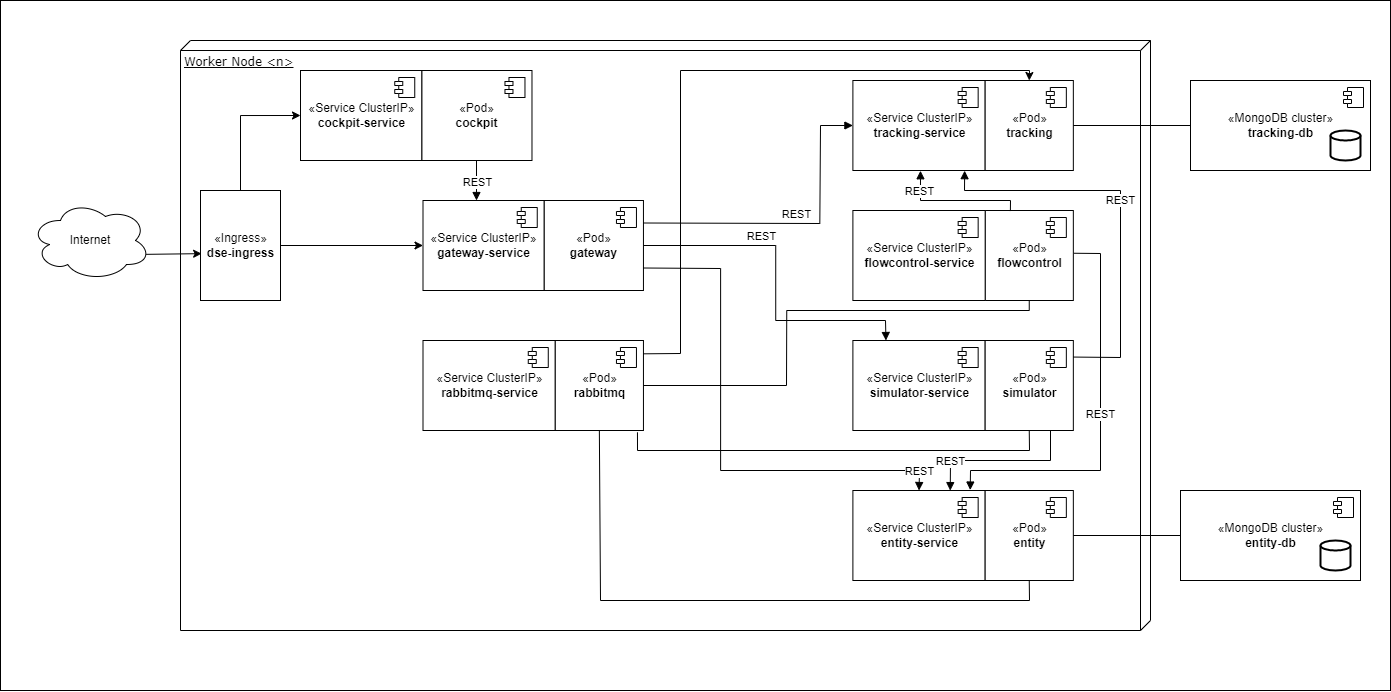

The diagram above was exported from draw.io. Its source (the exported page's mxGraphModel, read from the mxfile embedded in the PNG):
<mxGraphModel dx="1962" dy="462" grid="1" gridSize="10" guides="1" tooltips="1" connect="1" arrows="1" fold="1" page="1" pageScale="1" pageWidth="1100" pageHeight="850" background="none" math="0" shadow="0">
  <root>
    <mxCell id="0" />
    <mxCell id="1" parent="0" />
    <mxCell id="Mdd8hH4ktt1YGqvy_q0v-91" value="" style="rounded=0;whiteSpace=wrap;html=1;" parent="1" vertex="1">
      <mxGeometry x="-130" y="20" width="1390" height="690" as="geometry" />
    </mxCell>
    <mxCell id="39150e848f15840c-1" value="Worker Node &amp;lt;n&amp;gt;" style="verticalAlign=top;align=left;spacingTop=8;spacingLeft=2;spacingRight=12;shape=cube;size=10;direction=south;fontStyle=4;html=1;rounded=0;shadow=0;comic=0;labelBackgroundColor=none;strokeWidth=1;fontFamily=Verdana;fontSize=12" parent="1" vertex="1">
      <mxGeometry x="50" y="60" width="970" height="590" as="geometry" />
    </mxCell>
    <mxCell id="Mdd8hH4ktt1YGqvy_q0v-50" value="«Service ClusterIP»&lt;br&gt;&lt;b&gt;rabbitmq-service&lt;/b&gt;" style="html=1;dropTarget=0;" parent="39150e848f15840c-1" vertex="1">
      <mxGeometry x="242.5" y="300" width="132.27272727272728" height="90" as="geometry" />
    </mxCell>
    <mxCell id="Mdd8hH4ktt1YGqvy_q0v-51" value="" style="shape=module;jettyWidth=8;jettyHeight=4;" parent="Mdd8hH4ktt1YGqvy_q0v-50" vertex="1">
      <mxGeometry x="1" width="20" height="20" relative="1" as="geometry">
        <mxPoint x="-27" y="7" as="offset" />
      </mxGeometry>
    </mxCell>
    <mxCell id="Mdd8hH4ktt1YGqvy_q0v-48" value="«Pod»&lt;br&gt;&lt;b&gt;rabbitmq&lt;/b&gt;" style="html=1;dropTarget=0;" parent="39150e848f15840c-1" vertex="1">
      <mxGeometry x="374.77272727272725" y="300" width="88.18181818181819" height="90" as="geometry" />
    </mxCell>
    <mxCell id="Mdd8hH4ktt1YGqvy_q0v-49" value="" style="shape=module;jettyWidth=8;jettyHeight=4;" parent="Mdd8hH4ktt1YGqvy_q0v-48" vertex="1">
      <mxGeometry x="1" width="20" height="20" relative="1" as="geometry">
        <mxPoint x="-27" y="7" as="offset" />
      </mxGeometry>
    </mxCell>
    <mxCell id="Mdd8hH4ktt1YGqvy_q0v-41" value="«Service ClusterIP»&lt;br&gt;&lt;b&gt;tracking-service&lt;/b&gt;" style="html=1;dropTarget=0;" parent="39150e848f15840c-1" vertex="1">
      <mxGeometry x="672.3863636363636" y="40" width="132.27272727272728" height="90" as="geometry" />
    </mxCell>
    <mxCell id="Mdd8hH4ktt1YGqvy_q0v-42" value="" style="shape=module;jettyWidth=8;jettyHeight=4;" parent="Mdd8hH4ktt1YGqvy_q0v-41" vertex="1">
      <mxGeometry x="1" width="20" height="20" relative="1" as="geometry">
        <mxPoint x="-27" y="7" as="offset" />
      </mxGeometry>
    </mxCell>
    <mxCell id="Mdd8hH4ktt1YGqvy_q0v-39" value="«Pod»&lt;br&gt;&lt;b&gt;tracking&lt;/b&gt;" style="html=1;dropTarget=0;" parent="39150e848f15840c-1" vertex="1">
      <mxGeometry x="804.6590909090909" y="40" width="88.18181818181819" height="90" as="geometry" />
    </mxCell>
    <mxCell id="Mdd8hH4ktt1YGqvy_q0v-40" value="" style="shape=module;jettyWidth=8;jettyHeight=4;" parent="Mdd8hH4ktt1YGqvy_q0v-39" vertex="1">
      <mxGeometry x="1" width="20" height="20" relative="1" as="geometry">
        <mxPoint x="-27" y="7" as="offset" />
      </mxGeometry>
    </mxCell>
    <mxCell id="Mdd8hH4ktt1YGqvy_q0v-31" value="«Service ClusterIP»&lt;br&gt;&lt;b&gt;entity-service&lt;/b&gt;" style="html=1;dropTarget=0;" parent="39150e848f15840c-1" vertex="1">
      <mxGeometry x="672.3863636363636" y="450" width="132.27272727272728" height="90" as="geometry" />
    </mxCell>
    <mxCell id="Mdd8hH4ktt1YGqvy_q0v-32" value="" style="shape=module;jettyWidth=8;jettyHeight=4;" parent="Mdd8hH4ktt1YGqvy_q0v-31" vertex="1">
      <mxGeometry x="1" width="20" height="20" relative="1" as="geometry">
        <mxPoint x="-27" y="7" as="offset" />
      </mxGeometry>
    </mxCell>
    <mxCell id="Mdd8hH4ktt1YGqvy_q0v-29" value="«Pod»&lt;br&gt;&lt;b&gt;entity&lt;/b&gt;" style="html=1;dropTarget=0;" parent="39150e848f15840c-1" vertex="1">
      <mxGeometry x="804.6590909090909" y="450" width="88.18181818181819" height="90" as="geometry" />
    </mxCell>
    <mxCell id="Mdd8hH4ktt1YGqvy_q0v-30" value="" style="shape=module;jettyWidth=8;jettyHeight=4;" parent="Mdd8hH4ktt1YGqvy_q0v-29" vertex="1">
      <mxGeometry x="1" width="20" height="20" relative="1" as="geometry">
        <mxPoint x="-27" y="7" as="offset" />
      </mxGeometry>
    </mxCell>
    <mxCell id="Mdd8hH4ktt1YGqvy_q0v-59" value="«Pod»&lt;br&gt;&lt;b&gt;flowcontrol&lt;/b&gt;" style="html=1;dropTarget=0;" parent="39150e848f15840c-1" vertex="1">
      <mxGeometry x="804.6590909090909" y="170" width="88.18181818181819" height="90" as="geometry" />
    </mxCell>
    <mxCell id="Mdd8hH4ktt1YGqvy_q0v-60" value="" style="shape=module;jettyWidth=8;jettyHeight=4;" parent="Mdd8hH4ktt1YGqvy_q0v-59" vertex="1">
      <mxGeometry x="1" width="20" height="20" relative="1" as="geometry">
        <mxPoint x="-27" y="7" as="offset" />
      </mxGeometry>
    </mxCell>
    <mxCell id="Mdd8hH4ktt1YGqvy_q0v-61" value="«Service ClusterIP»&lt;br&gt;&lt;b&gt;flowcontrol-service&lt;/b&gt;" style="html=1;dropTarget=0;" parent="39150e848f15840c-1" vertex="1">
      <mxGeometry x="672.3863636363636" y="170" width="132.27272727272728" height="90" as="geometry" />
    </mxCell>
    <mxCell id="Mdd8hH4ktt1YGqvy_q0v-62" value="" style="shape=module;jettyWidth=8;jettyHeight=4;" parent="Mdd8hH4ktt1YGqvy_q0v-61" vertex="1">
      <mxGeometry x="1" width="20" height="20" relative="1" as="geometry">
        <mxPoint x="-27" y="7" as="offset" />
      </mxGeometry>
    </mxCell>
    <mxCell id="Mdd8hH4ktt1YGqvy_q0v-11" value="«Service ClusterIP»&lt;br&gt;&lt;b&gt;gateway-service&lt;/b&gt;" style="html=1;dropTarget=0;" parent="39150e848f15840c-1" vertex="1">
      <mxGeometry x="242.5" y="160" width="121.25" height="90" as="geometry" />
    </mxCell>
    <mxCell id="Mdd8hH4ktt1YGqvy_q0v-12" value="" style="shape=module;jettyWidth=8;jettyHeight=4;" parent="Mdd8hH4ktt1YGqvy_q0v-11" vertex="1">
      <mxGeometry x="1" width="20" height="20" relative="1" as="geometry">
        <mxPoint x="-27" y="7" as="offset" />
      </mxGeometry>
    </mxCell>
    <mxCell id="Mdd8hH4ktt1YGqvy_q0v-3" value="«Pod»&lt;br&gt;&lt;b&gt;gateway&lt;/b&gt;" style="html=1;dropTarget=0;" parent="39150e848f15840c-1" vertex="1">
      <mxGeometry x="363.75" y="160" width="99.20454545454545" height="90" as="geometry" />
    </mxCell>
    <mxCell id="Mdd8hH4ktt1YGqvy_q0v-4" value="" style="shape=module;jettyWidth=8;jettyHeight=4;" parent="Mdd8hH4ktt1YGqvy_q0v-3" vertex="1">
      <mxGeometry x="1" width="20" height="20" relative="1" as="geometry">
        <mxPoint x="-27" y="7" as="offset" />
      </mxGeometry>
    </mxCell>
    <mxCell id="Mdd8hH4ktt1YGqvy_q0v-63" value="REST" style="html=1;verticalAlign=bottom;endArrow=block;rounded=0;exitX=1;exitY=0.25;exitDx=0;exitDy=0;entryX=0;entryY=0.5;entryDx=0;entryDy=0;strokeWidth=1;" parent="39150e848f15840c-1" source="Mdd8hH4ktt1YGqvy_q0v-3" target="Mdd8hH4ktt1YGqvy_q0v-41" edge="1">
      <mxGeometry width="80" relative="1" as="geometry">
        <mxPoint x="308.6363636363636" y="240" as="sourcePoint" />
        <mxPoint x="308.6363636363636" y="170" as="targetPoint" />
        <Array as="points">
          <mxPoint x="639.3181818181819" y="183" />
          <mxPoint x="640" y="85" />
        </Array>
        <mxPoint as="offset" />
      </mxGeometry>
    </mxCell>
    <mxCell id="Mdd8hH4ktt1YGqvy_q0v-64" value="REST" style="html=1;verticalAlign=bottom;endArrow=block;rounded=0;exitX=1;exitY=0.5;exitDx=0;exitDy=0;entryX=0.25;entryY=0;entryDx=0;entryDy=0;strokeWidth=1;" parent="39150e848f15840c-1" source="Mdd8hH4ktt1YGqvy_q0v-3" target="Mdd8hH4ktt1YGqvy_q0v-25" edge="1">
      <mxGeometry x="-0.3034" width="80" relative="1" as="geometry">
        <mxPoint x="330.6818181818182" y="240" as="sourcePoint" />
        <mxPoint x="562.1590909090909" y="170" as="targetPoint" />
        <Array as="points">
          <mxPoint x="595.2272727272727" y="205" />
          <mxPoint x="595.2272727272727" y="280" />
          <mxPoint x="705" y="280" />
        </Array>
        <mxPoint as="offset" />
      </mxGeometry>
    </mxCell>
    <mxCell id="Mdd8hH4ktt1YGqvy_q0v-14" value="«Pod»&lt;br&gt;&lt;b&gt;cockpit&lt;/b&gt;" style="html=1;dropTarget=0;" parent="39150e848f15840c-1" vertex="1">
      <mxGeometry x="241.24636363636364" y="30" width="110.22727272727273" height="90" as="geometry" />
    </mxCell>
    <mxCell id="Mdd8hH4ktt1YGqvy_q0v-15" value="" style="shape=module;jettyWidth=8;jettyHeight=4;" parent="Mdd8hH4ktt1YGqvy_q0v-14" vertex="1">
      <mxGeometry x="1" width="20" height="20" relative="1" as="geometry">
        <mxPoint x="-27" y="7" as="offset" />
      </mxGeometry>
    </mxCell>
    <mxCell id="Mdd8hH4ktt1YGqvy_q0v-16" value="«Service ClusterIP»&lt;br&gt;&lt;b&gt;cockpit-service&lt;/b&gt;" style="html=1;dropTarget=0;" parent="39150e848f15840c-1" vertex="1">
      <mxGeometry x="119.99636363636364" y="30" width="121.25" height="90" as="geometry" />
    </mxCell>
    <mxCell id="Mdd8hH4ktt1YGqvy_q0v-17" value="" style="shape=module;jettyWidth=8;jettyHeight=4;" parent="Mdd8hH4ktt1YGqvy_q0v-16" vertex="1">
      <mxGeometry x="1" width="20" height="20" relative="1" as="geometry">
        <mxPoint x="-27" y="7" as="offset" />
      </mxGeometry>
    </mxCell>
    <mxCell id="Mdd8hH4ktt1YGqvy_q0v-25" value="«Service ClusterIP»&lt;br&gt;&lt;b&gt;simulator-service&lt;/b&gt;" style="html=1;dropTarget=0;" parent="39150e848f15840c-1" vertex="1">
      <mxGeometry x="672.3863636363636" y="300" width="132.27272727272728" height="90" as="geometry" />
    </mxCell>
    <mxCell id="Mdd8hH4ktt1YGqvy_q0v-26" value="" style="shape=module;jettyWidth=8;jettyHeight=4;" parent="Mdd8hH4ktt1YGqvy_q0v-25" vertex="1">
      <mxGeometry x="1" width="20" height="20" relative="1" as="geometry">
        <mxPoint x="-27" y="7" as="offset" />
      </mxGeometry>
    </mxCell>
    <mxCell id="Mdd8hH4ktt1YGqvy_q0v-23" value="«Pod»&lt;br&gt;&lt;b&gt;simulator&lt;/b&gt;" style="html=1;dropTarget=0;" parent="39150e848f15840c-1" vertex="1">
      <mxGeometry x="804.6590909090909" y="300" width="88.18181818181819" height="90" as="geometry" />
    </mxCell>
    <mxCell id="Mdd8hH4ktt1YGqvy_q0v-24" value="" style="shape=module;jettyWidth=8;jettyHeight=4;" parent="Mdd8hH4ktt1YGqvy_q0v-23" vertex="1">
      <mxGeometry x="1" width="20" height="20" relative="1" as="geometry">
        <mxPoint x="-27" y="7" as="offset" />
      </mxGeometry>
    </mxCell>
    <mxCell id="Mdd8hH4ktt1YGqvy_q0v-70" value="REST" style="html=1;verticalAlign=bottom;endArrow=block;rounded=0;exitX=1;exitY=0.75;exitDx=0;exitDy=0;entryX=0.5;entryY=0;entryDx=0;entryDy=0;strokeWidth=1;" parent="39150e848f15840c-1" source="Mdd8hH4ktt1YGqvy_q0v-3" target="Mdd8hH4ktt1YGqvy_q0v-31" edge="1">
      <mxGeometry x="0.9599" width="80" relative="1" as="geometry">
        <mxPoint x="473.97727272727275" y="215" as="sourcePoint" />
        <mxPoint x="859.7727272727273" y="310" as="targetPoint" />
        <Array as="points">
          <mxPoint x="540.1136363636364" y="228" />
          <mxPoint x="540.1136363636364" y="430" />
          <mxPoint x="739" y="430" />
        </Array>
        <mxPoint as="offset" />
      </mxGeometry>
    </mxCell>
    <mxCell id="Mdd8hH4ktt1YGqvy_q0v-73" value="" style="endArrow=none;startArrow=none;html=1;rounded=0;strokeWidth=1;entryX=0.5;entryY=1;entryDx=0;entryDy=0;exitX=1;exitY=0.5;exitDx=0;exitDy=0;startFill=0;endFill=0;" parent="39150e848f15840c-1" source="Mdd8hH4ktt1YGqvy_q0v-48" target="Mdd8hH4ktt1YGqvy_q0v-59" edge="1">
      <mxGeometry width="50" height="50" relative="1" as="geometry">
        <mxPoint x="705.4545454545455" y="400" as="sourcePoint" />
        <mxPoint x="760.5681818181819" y="350" as="targetPoint" />
        <Array as="points">
          <mxPoint x="606" y="345" />
          <mxPoint x="606.25" y="270" />
          <mxPoint x="848.75" y="270" />
        </Array>
      </mxGeometry>
    </mxCell>
    <mxCell id="Mdd8hH4ktt1YGqvy_q0v-74" value="" style="endArrow=none;startArrow=none;html=1;rounded=0;strokeWidth=1;exitX=0.932;exitY=1.02;exitDx=0;exitDy=0;entryX=0.5;entryY=1;entryDx=0;entryDy=0;exitPerimeter=0;endFill=0;startFill=0;" parent="39150e848f15840c-1" source="Mdd8hH4ktt1YGqvy_q0v-48" target="Mdd8hH4ktt1YGqvy_q0v-23" edge="1">
      <mxGeometry width="50" height="50" relative="1" as="geometry">
        <mxPoint x="749.5454545454545" y="390" as="sourcePoint" />
        <mxPoint x="804.6590909090909" y="340" as="targetPoint" />
        <Array as="points">
          <mxPoint x="457" y="410" />
          <mxPoint x="849" y="410" />
        </Array>
      </mxGeometry>
    </mxCell>
    <mxCell id="Mdd8hH4ktt1YGqvy_q0v-79" value="" style="endArrow=none;html=1;rounded=0;strokeWidth=1;exitX=0.5;exitY=1;exitDx=0;exitDy=0;entryX=0.5;entryY=1;entryDx=0;entryDy=0;endFill=0;" parent="39150e848f15840c-1" source="Mdd8hH4ktt1YGqvy_q0v-48" target="Mdd8hH4ktt1YGqvy_q0v-29" edge="1">
      <mxGeometry width="50" height="50" relative="1" as="geometry">
        <mxPoint x="620" y="360" as="sourcePoint" />
        <mxPoint x="670" y="310" as="targetPoint" />
        <Array as="points">
          <mxPoint x="420" y="560" />
          <mxPoint x="849" y="560" />
        </Array>
      </mxGeometry>
    </mxCell>
    <mxCell id="Mdd8hH4ktt1YGqvy_q0v-80" value="" style="endArrow=classic;html=1;rounded=0;strokeWidth=1;exitX=0.998;exitY=0.148;exitDx=0;exitDy=0;exitPerimeter=0;entryX=0.5;entryY=0;entryDx=0;entryDy=0;" parent="39150e848f15840c-1" source="Mdd8hH4ktt1YGqvy_q0v-48" target="Mdd8hH4ktt1YGqvy_q0v-39" edge="1">
      <mxGeometry width="50" height="50" relative="1" as="geometry">
        <mxPoint x="780" y="410" as="sourcePoint" />
        <mxPoint x="830" y="360" as="targetPoint" />
        <Array as="points">
          <mxPoint x="500" y="313" />
          <mxPoint x="500" y="30" />
          <mxPoint x="849" y="30" />
        </Array>
      </mxGeometry>
    </mxCell>
    <mxCell id="Mdd8hH4ktt1YGqvy_q0v-81" value="REST" style="html=1;verticalAlign=bottom;endArrow=block;rounded=0;exitX=0.286;exitY=0.006;exitDx=0;exitDy=0;entryX=0.511;entryY=1.003;entryDx=0;entryDy=0;strokeWidth=1;entryPerimeter=0;exitPerimeter=0;" parent="39150e848f15840c-1" source="Mdd8hH4ktt1YGqvy_q0v-59" target="Mdd8hH4ktt1YGqvy_q0v-41" edge="1">
      <mxGeometry x="0.5436" y="1" width="80" relative="1" as="geometry">
        <mxPoint x="472.9545454545455" y="192.5" as="sourcePoint" />
        <mxPoint x="682.3863636363633" y="105" as="targetPoint" />
        <Array as="points">
          <mxPoint x="830" y="160" />
          <mxPoint x="740" y="160" />
        </Array>
        <mxPoint as="offset" />
      </mxGeometry>
    </mxCell>
    <mxCell id="Mdd8hH4ktt1YGqvy_q0v-82" value="REST" style="html=1;verticalAlign=bottom;endArrow=block;rounded=0;strokeWidth=1;exitX=1.006;exitY=0.475;exitDx=0;exitDy=0;exitPerimeter=0;entryX=0.887;entryY=-0.005;entryDx=0;entryDy=0;entryPerimeter=0;" parent="39150e848f15840c-1" source="Mdd8hH4ktt1YGqvy_q0v-59" target="Mdd8hH4ktt1YGqvy_q0v-31" edge="1">
      <mxGeometry width="80" relative="1" as="geometry">
        <mxPoint x="839.879090909091" y="180.53999999999996" as="sourcePoint" />
        <mxPoint x="800" y="450" as="targetPoint" />
        <Array as="points">
          <mxPoint x="920" y="213" />
          <mxPoint x="920" y="430" />
          <mxPoint x="790" y="430" />
        </Array>
        <mxPoint as="offset" />
      </mxGeometry>
    </mxCell>
    <mxCell id="Mdd8hH4ktt1YGqvy_q0v-83" value="REST" style="html=1;verticalAlign=bottom;endArrow=block;rounded=0;entryX=0.736;entryY=0.001;entryDx=0;entryDy=0;strokeWidth=1;entryPerimeter=0;" parent="39150e848f15840c-1" target="Mdd8hH4ktt1YGqvy_q0v-31" edge="1">
      <mxGeometry x="0.749" width="80" relative="1" as="geometry">
        <mxPoint x="870" y="390" as="sourcePoint" />
        <mxPoint x="759.9777272727272" y="160.2700000000001" as="targetPoint" />
        <Array as="points">
          <mxPoint x="870" y="420" />
          <mxPoint x="770" y="420" />
        </Array>
        <mxPoint as="offset" />
      </mxGeometry>
    </mxCell>
    <mxCell id="Mdd8hH4ktt1YGqvy_q0v-84" value="REST" style="html=1;verticalAlign=bottom;endArrow=block;rounded=0;exitX=1.002;exitY=0.184;exitDx=0;exitDy=0;entryX=0.845;entryY=1.002;entryDx=0;entryDy=0;strokeWidth=1;entryPerimeter=0;exitPerimeter=0;" parent="39150e848f15840c-1" source="Mdd8hH4ktt1YGqvy_q0v-23" target="Mdd8hH4ktt1YGqvy_q0v-41" edge="1">
      <mxGeometry width="80" relative="1" as="geometry">
        <mxPoint x="839.879090909091" y="180.53999999999996" as="sourcePoint" />
        <mxPoint x="749.977727272727" y="150.26999999999998" as="targetPoint" />
        <Array as="points">
          <mxPoint x="940" y="317" />
          <mxPoint x="940" y="150" />
          <mxPoint x="784" y="150" />
        </Array>
        <mxPoint as="offset" />
      </mxGeometry>
    </mxCell>
    <mxCell id="Mdd8hH4ktt1YGqvy_q0v-1" value="«Ingress»&lt;br&gt;&lt;b&gt;dse-ingress&lt;/b&gt;" style="html=1;dropTarget=0;" parent="39150e848f15840c-1" vertex="1">
      <mxGeometry x="20" y="150" width="80" height="110" as="geometry" />
    </mxCell>
    <mxCell id="Mdd8hH4ktt1YGqvy_q0v-13" style="edgeStyle=orthogonalEdgeStyle;rounded=0;orthogonalLoop=1;jettySize=auto;html=1;" parent="39150e848f15840c-1" source="Mdd8hH4ktt1YGqvy_q0v-1" target="Mdd8hH4ktt1YGqvy_q0v-11" edge="1">
      <mxGeometry relative="1" as="geometry" />
    </mxCell>
    <mxCell id="Mdd8hH4ktt1YGqvy_q0v-22" style="edgeStyle=orthogonalEdgeStyle;rounded=0;orthogonalLoop=1;jettySize=auto;html=1;entryX=0;entryY=0.5;entryDx=0;entryDy=0;" parent="39150e848f15840c-1" target="Mdd8hH4ktt1YGqvy_q0v-16" edge="1">
      <mxGeometry relative="1" as="geometry">
        <mxPoint x="60" y="150" as="sourcePoint" />
        <Array as="points">
          <mxPoint x="60" y="75" />
        </Array>
      </mxGeometry>
    </mxCell>
    <mxCell id="Mdd8hH4ktt1YGqvy_q0v-90" value="REST" style="html=1;verticalAlign=bottom;endArrow=block;rounded=0;strokeWidth=1;" parent="39150e848f15840c-1" edge="1">
      <mxGeometry x="0.5436" y="1" width="80" relative="1" as="geometry">
        <mxPoint x="296" y="120" as="sourcePoint" />
        <mxPoint x="296" y="160" as="targetPoint" />
        <Array as="points">
          <mxPoint x="296" y="140" />
        </Array>
        <mxPoint as="offset" />
      </mxGeometry>
    </mxCell>
    <mxCell id="Mdd8hH4ktt1YGqvy_q0v-35" value="«MongoDB cluster»&lt;br&gt;&lt;b&gt;entity-db&lt;/b&gt;" style="html=1;dropTarget=0;" parent="1" vertex="1">
      <mxGeometry x="1050" y="510" width="180" height="90" as="geometry" />
    </mxCell>
    <mxCell id="Mdd8hH4ktt1YGqvy_q0v-36" value="" style="shape=module;jettyWidth=8;jettyHeight=4;" parent="Mdd8hH4ktt1YGqvy_q0v-35" vertex="1">
      <mxGeometry x="1" width="20" height="20" relative="1" as="geometry">
        <mxPoint x="-27" y="7" as="offset" />
      </mxGeometry>
    </mxCell>
    <mxCell id="Mdd8hH4ktt1YGqvy_q0v-37" value="" style="strokeWidth=2;html=1;shape=mxgraph.flowchart.database;whiteSpace=wrap;" parent="1" vertex="1">
      <mxGeometry x="1190" y="560" width="30" height="30" as="geometry" />
    </mxCell>
    <mxCell id="Mdd8hH4ktt1YGqvy_q0v-85" value="" style="endArrow=none;startArrow=none;html=1;rounded=0;strokeWidth=1;entryX=0;entryY=0.5;entryDx=0;entryDy=0;startFill=0;endFill=0;" parent="1" source="Mdd8hH4ktt1YGqvy_q0v-29" target="Mdd8hH4ktt1YGqvy_q0v-35" edge="1">
      <mxGeometry width="50" height="50" relative="1" as="geometry">
        <mxPoint x="890" y="380" as="sourcePoint" />
        <mxPoint x="940" y="330" as="targetPoint" />
      </mxGeometry>
    </mxCell>
    <mxCell id="Mdd8hH4ktt1YGqvy_q0v-86" value="«MongoDB cluster»&lt;br&gt;&lt;b&gt;tracking-db&lt;/b&gt;" style="html=1;dropTarget=0;" parent="1" vertex="1">
      <mxGeometry x="1060" y="100" width="180" height="90" as="geometry" />
    </mxCell>
    <mxCell id="Mdd8hH4ktt1YGqvy_q0v-87" value="" style="shape=module;jettyWidth=8;jettyHeight=4;" parent="Mdd8hH4ktt1YGqvy_q0v-86" vertex="1">
      <mxGeometry x="1" width="20" height="20" relative="1" as="geometry">
        <mxPoint x="-27" y="7" as="offset" />
      </mxGeometry>
    </mxCell>
    <mxCell id="Mdd8hH4ktt1YGqvy_q0v-88" value="" style="strokeWidth=2;html=1;shape=mxgraph.flowchart.database;whiteSpace=wrap;" parent="1" vertex="1">
      <mxGeometry x="1200" y="150" width="30" height="30" as="geometry" />
    </mxCell>
    <mxCell id="Mdd8hH4ktt1YGqvy_q0v-89" value="" style="endArrow=none;startArrow=none;rounded=0;strokeWidth=1;entryX=0;entryY=0.5;entryDx=0;entryDy=0;exitX=1;exitY=0.5;exitDx=0;exitDy=0;verticalAlign=middle;html=1;startFill=0;endFill=0;" parent="1" source="Mdd8hH4ktt1YGqvy_q0v-39" target="Mdd8hH4ktt1YGqvy_q0v-86" edge="1">
      <mxGeometry width="50" height="50" relative="1" as="geometry">
        <mxPoint x="950.0009090909092" y="150" as="sourcePoint" />
        <mxPoint x="1050" y="150" as="targetPoint" />
      </mxGeometry>
    </mxCell>
    <mxCell id="ccAO6RzVRLyuk3tvhPgD-1" value="Internet" style="ellipse;shape=cloud;whiteSpace=wrap;html=1;" vertex="1" parent="1">
      <mxGeometry x="-100" y="220" width="120" height="80" as="geometry" />
    </mxCell>
    <mxCell id="ccAO6RzVRLyuk3tvhPgD-2" value="" style="endArrow=classic;html=1;rounded=0;exitX=0.963;exitY=0.673;exitDx=0;exitDy=0;exitPerimeter=0;entryX=0.014;entryY=0.574;entryDx=0;entryDy=0;entryPerimeter=0;" edge="1" parent="1" source="ccAO6RzVRLyuk3tvhPgD-1" target="Mdd8hH4ktt1YGqvy_q0v-1">
      <mxGeometry width="50" height="50" relative="1" as="geometry">
        <mxPoint x="930" y="490" as="sourcePoint" />
        <mxPoint x="980" y="440" as="targetPoint" />
      </mxGeometry>
    </mxCell>
  </root>
</mxGraphModel>